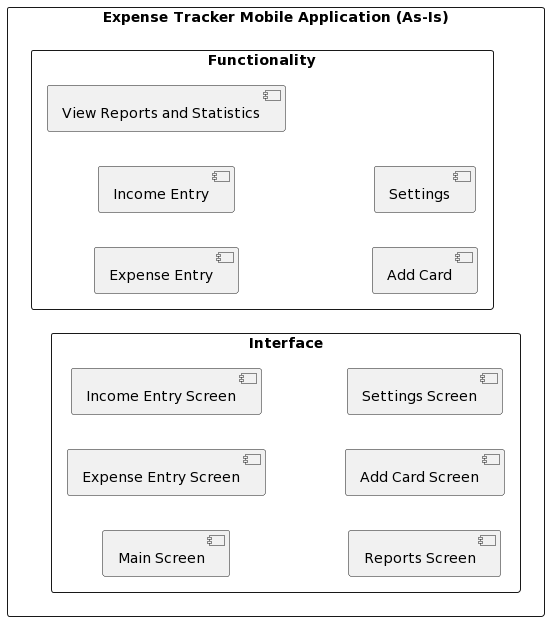

The diagram above was rendered by PlantUML. Its source (embedded in the PNG):
@startuml
left to right direction
skinparam packageStyle rectangle

package "Expense Tracker Mobile Application (As-Is)" {
    package "Functionality" {
        [Expense Entry]
        [Income Entry]
        [View Reports and Statistics]
        [Add Card]
        [Settings]
    }
    package "Interface" {
        [Main Screen]
        [Expense Entry Screen]
        [Income Entry Screen]
        [Reports Screen]
        [Add Card Screen]
        [Settings Screen]
    }
}
@enduml